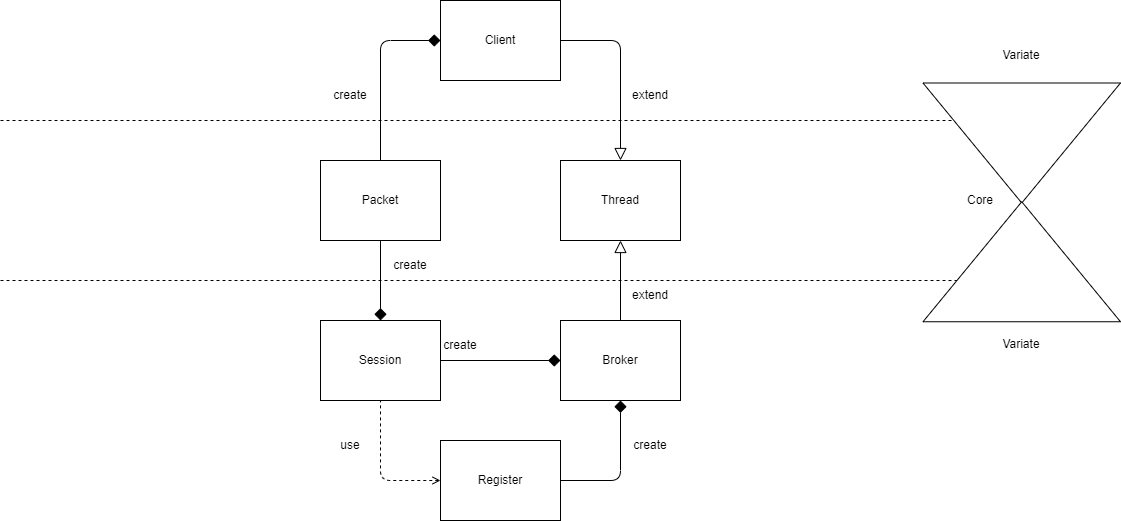

The diagram above was exported from draw.io. Its source (the exported page's mxGraphModel, read from the mxfile embedded in the PNG):
<mxGraphModel dx="1102" dy="865" grid="1" gridSize="10" guides="1" tooltips="1" connect="1" arrows="1" fold="1" page="1" pageScale="1" pageWidth="1169" pageHeight="827" background="#ffffff" math="0" shadow="0">
  <root>
    <mxCell id="0" />
    <mxCell id="1" parent="0" />
    <mxCell id="Ez1OQ_lH-YEplnZzGjoC-9" style="edgeStyle=orthogonalEdgeStyle;rounded=1;orthogonalLoop=1;jettySize=auto;html=1;endArrow=diamond;endFill=1;startSize=6;endSize=10;exitX=0.5;exitY=0;exitDx=0;exitDy=0;entryX=0;entryY=0.5;entryDx=0;entryDy=0;" parent="1" source="Ez1OQ_lH-YEplnZzGjoC-1" target="Ez1OQ_lH-YEplnZzGjoC-3" edge="1">
      <mxGeometry relative="1" as="geometry" />
    </mxCell>
    <mxCell id="Ez1OQ_lH-YEplnZzGjoC-10" style="edgeStyle=orthogonalEdgeStyle;rounded=0;orthogonalLoop=1;jettySize=auto;html=1;endArrow=diamond;endFill=1;jumpSize=7;endSize=10;" parent="1" source="Ez1OQ_lH-YEplnZzGjoC-1" target="Ez1OQ_lH-YEplnZzGjoC-2" edge="1">
      <mxGeometry relative="1" as="geometry" />
    </mxCell>
    <mxCell id="Ez1OQ_lH-YEplnZzGjoC-1" value="Packet" style="rounded=0;whiteSpace=wrap;html=1;" parent="1" vertex="1">
      <mxGeometry x="360" y="240" width="120" height="80" as="geometry" />
    </mxCell>
    <mxCell id="gkdVzJx8f6IylymuhZwW-9" style="edgeStyle=orthogonalEdgeStyle;orthogonalLoop=1;jettySize=auto;html=1;entryX=0;entryY=0.5;entryDx=0;entryDy=0;fontSize=12;startArrow=none;startFill=0;endArrow=diamond;endFill=1;startSize=10;endSize=10;rounded=1;" parent="1" source="Ez1OQ_lH-YEplnZzGjoC-2" target="Ez1OQ_lH-YEplnZzGjoC-5" edge="1">
      <mxGeometry relative="1" as="geometry">
        <Array as="points">
          <mxPoint x="420" y="440" />
        </Array>
      </mxGeometry>
    </mxCell>
    <mxCell id="Ez1OQ_lH-YEplnZzGjoC-2" value="Session" style="rounded=0;whiteSpace=wrap;html=1;" parent="1" vertex="1">
      <mxGeometry x="360" y="400" width="120" height="80" as="geometry" />
    </mxCell>
    <mxCell id="Ez1OQ_lH-YEplnZzGjoC-12" style="edgeStyle=orthogonalEdgeStyle;orthogonalLoop=1;jettySize=auto;html=1;endArrow=block;endFill=0;endSize=10;exitX=1;exitY=0.5;exitDx=0;exitDy=0;rounded=1;" parent="1" source="Ez1OQ_lH-YEplnZzGjoC-3" target="Ez1OQ_lH-YEplnZzGjoC-4" edge="1">
      <mxGeometry relative="1" as="geometry" />
    </mxCell>
    <mxCell id="Ez1OQ_lH-YEplnZzGjoC-3" value="Client" style="rounded=0;whiteSpace=wrap;html=1;" parent="1" vertex="1">
      <mxGeometry x="480" y="80" width="120" height="80" as="geometry" />
    </mxCell>
    <mxCell id="Ez1OQ_lH-YEplnZzGjoC-4" value="Thread" style="rounded=0;whiteSpace=wrap;html=1;" parent="1" vertex="1">
      <mxGeometry x="600" y="240" width="120" height="80" as="geometry" />
    </mxCell>
    <mxCell id="Ez1OQ_lH-YEplnZzGjoC-13" style="edgeStyle=orthogonalEdgeStyle;rounded=0;orthogonalLoop=1;jettySize=auto;html=1;entryX=0.5;entryY=1;entryDx=0;entryDy=0;endArrow=block;endFill=0;endSize=10;" parent="1" source="Ez1OQ_lH-YEplnZzGjoC-5" target="Ez1OQ_lH-YEplnZzGjoC-4" edge="1">
      <mxGeometry relative="1" as="geometry" />
    </mxCell>
    <mxCell id="Ez1OQ_lH-YEplnZzGjoC-5" value="Broker" style="rounded=0;whiteSpace=wrap;html=1;" parent="1" vertex="1">
      <mxGeometry x="600" y="400" width="120" height="80" as="geometry" />
    </mxCell>
    <mxCell id="Ez1OQ_lH-YEplnZzGjoC-17" value="extend" style="text;html=1;strokeColor=none;fillColor=none;align=center;verticalAlign=middle;whiteSpace=wrap;rounded=0;" parent="1" vertex="1">
      <mxGeometry x="660" y="160" width="60" height="30" as="geometry" />
    </mxCell>
    <mxCell id="Ez1OQ_lH-YEplnZzGjoC-18" value="extend" style="text;html=1;strokeColor=none;fillColor=none;align=center;verticalAlign=middle;whiteSpace=wrap;rounded=0;" parent="1" vertex="1">
      <mxGeometry x="660" y="360" width="60" height="30" as="geometry" />
    </mxCell>
    <mxCell id="Ez1OQ_lH-YEplnZzGjoC-19" value="create" style="text;html=1;strokeColor=none;fillColor=none;align=center;verticalAlign=middle;whiteSpace=wrap;rounded=0;" parent="1" vertex="1">
      <mxGeometry x="360" y="160" width="60" height="30" as="geometry" />
    </mxCell>
    <mxCell id="Ez1OQ_lH-YEplnZzGjoC-20" value="create" style="text;html=1;strokeColor=none;fillColor=none;align=center;verticalAlign=middle;whiteSpace=wrap;rounded=0;" parent="1" vertex="1">
      <mxGeometry x="420" y="330" width="60" height="30" as="geometry" />
    </mxCell>
    <mxCell id="gkdVzJx8f6IylymuhZwW-3" style="edgeStyle=orthogonalEdgeStyle;orthogonalLoop=1;jettySize=auto;html=1;entryX=0.5;entryY=1;entryDx=0;entryDy=0;endArrow=diamond;endFill=1;endSize=10;exitX=1;exitY=0.5;exitDx=0;exitDy=0;rounded=1;" parent="1" source="gkdVzJx8f6IylymuhZwW-1" target="Ez1OQ_lH-YEplnZzGjoC-5" edge="1">
      <mxGeometry relative="1" as="geometry" />
    </mxCell>
    <mxCell id="gkdVzJx8f6IylymuhZwW-7" style="edgeStyle=orthogonalEdgeStyle;rounded=1;orthogonalLoop=1;jettySize=auto;html=1;entryX=0.5;entryY=1;entryDx=0;entryDy=0;endArrow=none;endFill=0;endSize=10;dashed=1;startArrow=open;startFill=0;exitX=0;exitY=0.5;exitDx=0;exitDy=0;" parent="1" source="gkdVzJx8f6IylymuhZwW-1" target="Ez1OQ_lH-YEplnZzGjoC-2" edge="1">
      <mxGeometry relative="1" as="geometry">
        <Array as="points">
          <mxPoint x="420" y="560" />
        </Array>
      </mxGeometry>
    </mxCell>
    <mxCell id="gkdVzJx8f6IylymuhZwW-1" value="Register" style="rounded=0;whiteSpace=wrap;html=1;" parent="1" vertex="1">
      <mxGeometry x="480" y="520" width="120" height="80" as="geometry" />
    </mxCell>
    <mxCell id="gkdVzJx8f6IylymuhZwW-6" value="use" style="text;html=1;strokeColor=none;fillColor=none;align=center;verticalAlign=middle;whiteSpace=wrap;rounded=0;" parent="1" vertex="1">
      <mxGeometry x="360" y="510" width="60" height="30" as="geometry" />
    </mxCell>
    <mxCell id="gkdVzJx8f6IylymuhZwW-10" value="create" style="text;html=1;strokeColor=none;fillColor=none;align=center;verticalAlign=middle;whiteSpace=wrap;rounded=0;" parent="1" vertex="1">
      <mxGeometry x="470" y="410" width="60" height="30" as="geometry" />
    </mxCell>
    <mxCell id="eI1i9NOFkTa7A5cvwsal-2" value="" style="endArrow=none;html=1;rounded=0;dashed=1;" parent="1" edge="1">
      <mxGeometry width="50" height="50" relative="1" as="geometry">
        <mxPoint x="40" y="200" as="sourcePoint" />
        <mxPoint x="1120" y="200" as="targetPoint" />
      </mxGeometry>
    </mxCell>
    <mxCell id="eI1i9NOFkTa7A5cvwsal-3" value="" style="endArrow=none;html=1;rounded=0;dashed=1;" parent="1" edge="1">
      <mxGeometry width="50" height="50" relative="1" as="geometry">
        <mxPoint x="40" y="360" as="sourcePoint" />
        <mxPoint x="1120" y="360" as="targetPoint" />
      </mxGeometry>
    </mxCell>
    <mxCell id="eI1i9NOFkTa7A5cvwsal-4" value="create" style="text;html=1;strokeColor=none;fillColor=none;align=center;verticalAlign=middle;whiteSpace=wrap;rounded=0;" parent="1" vertex="1">
      <mxGeometry x="660" y="510" width="60" height="30" as="geometry" />
    </mxCell>
    <mxCell id="eI1i9NOFkTa7A5cvwsal-5" value="" style="triangle;whiteSpace=wrap;html=1;rotation=90;" parent="1" vertex="1">
      <mxGeometry x="1001.25" y="123.75" width="120" height="197.5" as="geometry" />
    </mxCell>
    <mxCell id="eI1i9NOFkTa7A5cvwsal-6" value="" style="triangle;whiteSpace=wrap;html=1;rotation=-90;" parent="1" vertex="1">
      <mxGeometry x="1001.25" y="242.5" width="120" height="197.5" as="geometry" />
    </mxCell>
    <mxCell id="eI1i9NOFkTa7A5cvwsal-7" value="Core" style="text;html=1;strokeColor=none;fillColor=none;align=center;verticalAlign=middle;whiteSpace=wrap;rounded=0;" parent="1" vertex="1">
      <mxGeometry x="990" y="265" width="60" height="30" as="geometry" />
    </mxCell>
    <mxCell id="eI1i9NOFkTa7A5cvwsal-8" value="Variate" style="text;html=1;strokeColor=none;fillColor=none;align=center;verticalAlign=middle;whiteSpace=wrap;rounded=0;" parent="1" vertex="1">
      <mxGeometry x="1031.25" y="120" width="60" height="30" as="geometry" />
    </mxCell>
    <mxCell id="eI1i9NOFkTa7A5cvwsal-9" value="Variate" style="text;html=1;strokeColor=none;fillColor=none;align=center;verticalAlign=middle;whiteSpace=wrap;rounded=0;" parent="1" vertex="1">
      <mxGeometry x="1031.25" y="409" width="60" height="30" as="geometry" />
    </mxCell>
  </root>
</mxGraphModel>